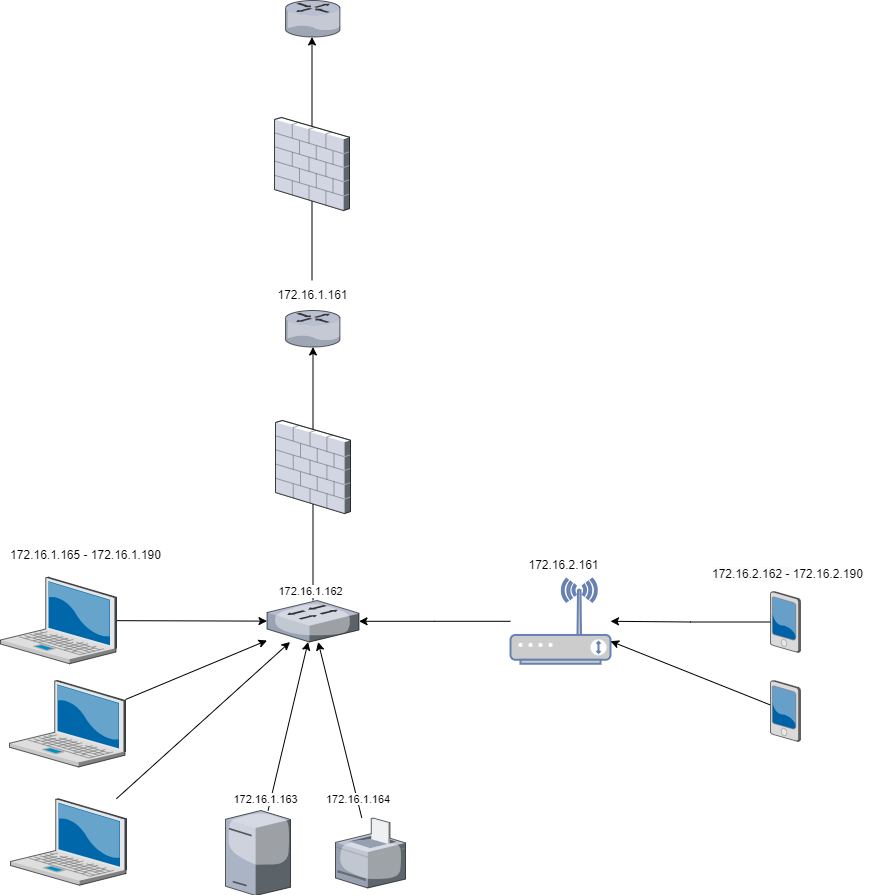

The diagram above was exported from draw.io. Its source (the exported page's mxGraphModel, read from the mxfile embedded in the PNG):
<mxGraphModel dx="1764" dy="1868" grid="1" gridSize="10" guides="1" tooltips="1" connect="1" arrows="1" fold="1" page="1" pageScale="1" pageWidth="1100" pageHeight="850" background="none" math="0" shadow="0">
  <root>
    <mxCell id="0" />
    <mxCell id="1" parent="0" />
    <mxCell id="9HIV6sIYCLs4VT5y2kRE-20" style="rounded=0;orthogonalLoop=1;jettySize=auto;html=1;" edge="1" parent="1" source="9HIV6sIYCLs4VT5y2kRE-1" target="9HIV6sIYCLs4VT5y2kRE-7">
      <mxGeometry relative="1" as="geometry" />
    </mxCell>
    <mxCell id="9HIV6sIYCLs4VT5y2kRE-1" value="" style="verticalLabelPosition=bottom;sketch=0;aspect=fixed;html=1;verticalAlign=top;strokeColor=none;align=center;outlineConnect=0;shape=mxgraph.citrix.printer;" vertex="1" parent="1">
      <mxGeometry x="365" y="607.5" width="70" height="70" as="geometry" />
    </mxCell>
    <mxCell id="9HIV6sIYCLs4VT5y2kRE-4" value="" style="verticalLabelPosition=bottom;sketch=0;aspect=fixed;html=1;verticalAlign=top;strokeColor=none;align=center;outlineConnect=0;shape=mxgraph.citrix.router;" vertex="1" parent="1">
      <mxGeometry x="315" y="100" width="55" height="36.5" as="geometry" />
    </mxCell>
    <mxCell id="9HIV6sIYCLs4VT5y2kRE-19" style="rounded=0;orthogonalLoop=1;jettySize=auto;html=1;" edge="1" parent="1" source="9HIV6sIYCLs4VT5y2kRE-6" target="9HIV6sIYCLs4VT5y2kRE-7">
      <mxGeometry relative="1" as="geometry" />
    </mxCell>
    <mxCell id="9HIV6sIYCLs4VT5y2kRE-6" value="" style="verticalLabelPosition=bottom;sketch=0;aspect=fixed;html=1;verticalAlign=top;strokeColor=none;align=center;outlineConnect=0;shape=mxgraph.citrix.laptop_2;" vertex="1" parent="1">
      <mxGeometry x="40" y="588.25" width="116" height="86.5" as="geometry" />
    </mxCell>
    <mxCell id="9HIV6sIYCLs4VT5y2kRE-21" style="edgeStyle=orthogonalEdgeStyle;rounded=0;orthogonalLoop=1;jettySize=auto;html=1;" edge="1" parent="1" source="9HIV6sIYCLs4VT5y2kRE-7" target="9HIV6sIYCLs4VT5y2kRE-4">
      <mxGeometry relative="1" as="geometry" />
    </mxCell>
    <mxCell id="9HIV6sIYCLs4VT5y2kRE-30" value="172.16.1.162" style="edgeLabel;html=1;align=center;verticalAlign=middle;resizable=0;points=[];" vertex="1" connectable="0" parent="9HIV6sIYCLs4VT5y2kRE-21">
      <mxGeometry x="-0.9185" y="3" relative="1" as="geometry">
        <mxPoint as="offset" />
      </mxGeometry>
    </mxCell>
    <mxCell id="9HIV6sIYCLs4VT5y2kRE-7" value="" style="verticalLabelPosition=bottom;sketch=0;aspect=fixed;html=1;verticalAlign=top;strokeColor=none;align=center;outlineConnect=0;shape=mxgraph.citrix.switch;" vertex="1" parent="1">
      <mxGeometry x="296.5" y="390" width="92" height="41.5" as="geometry" />
    </mxCell>
    <mxCell id="9HIV6sIYCLs4VT5y2kRE-18" style="rounded=0;orthogonalLoop=1;jettySize=auto;html=1;" edge="1" parent="1" source="9HIV6sIYCLs4VT5y2kRE-9" target="9HIV6sIYCLs4VT5y2kRE-7">
      <mxGeometry relative="1" as="geometry" />
    </mxCell>
    <mxCell id="9HIV6sIYCLs4VT5y2kRE-9" value="" style="verticalLabelPosition=bottom;sketch=0;aspect=fixed;html=1;verticalAlign=top;strokeColor=none;align=center;outlineConnect=0;shape=mxgraph.citrix.laptop_2;" vertex="1" parent="1">
      <mxGeometry x="39" y="470" width="116" height="86.5" as="geometry" />
    </mxCell>
    <mxCell id="9HIV6sIYCLs4VT5y2kRE-17" style="rounded=0;orthogonalLoop=1;jettySize=auto;html=1;" edge="1" parent="1" source="9HIV6sIYCLs4VT5y2kRE-10" target="9HIV6sIYCLs4VT5y2kRE-7">
      <mxGeometry relative="1" as="geometry" />
    </mxCell>
    <mxCell id="9HIV6sIYCLs4VT5y2kRE-10" value="" style="verticalLabelPosition=bottom;sketch=0;aspect=fixed;html=1;verticalAlign=top;strokeColor=none;align=center;outlineConnect=0;shape=mxgraph.citrix.laptop_2;" vertex="1" parent="1">
      <mxGeometry x="30" y="366.75" width="116" height="86.5" as="geometry" />
    </mxCell>
    <mxCell id="9HIV6sIYCLs4VT5y2kRE-16" style="rounded=0;orthogonalLoop=1;jettySize=auto;html=1;" edge="1" parent="1" source="9HIV6sIYCLs4VT5y2kRE-11" target="9HIV6sIYCLs4VT5y2kRE-7">
      <mxGeometry relative="1" as="geometry" />
    </mxCell>
    <mxCell id="9HIV6sIYCLs4VT5y2kRE-32" value="172.16.1.163" style="edgeLabel;html=1;align=center;verticalAlign=middle;resizable=0;points=[];" vertex="1" connectable="0" parent="9HIV6sIYCLs4VT5y2kRE-16">
      <mxGeometry x="-0.7706" y="4" relative="1" as="geometry">
        <mxPoint x="-4" y="9" as="offset" />
      </mxGeometry>
    </mxCell>
    <mxCell id="9HIV6sIYCLs4VT5y2kRE-11" value="" style="verticalLabelPosition=bottom;sketch=0;aspect=fixed;html=1;verticalAlign=top;strokeColor=none;align=center;outlineConnect=0;shape=mxgraph.citrix.license_server;" vertex="1" parent="1">
      <mxGeometry x="255" y="600" width="65" height="85" as="geometry" />
    </mxCell>
    <mxCell id="9HIV6sIYCLs4VT5y2kRE-25" value="" style="verticalLabelPosition=bottom;sketch=0;aspect=fixed;html=1;verticalAlign=top;strokeColor=none;align=center;outlineConnect=0;shape=mxgraph.citrix.firewall;" vertex="1" parent="1">
      <mxGeometry x="305" y="210" width="75" height="93" as="geometry" />
    </mxCell>
    <mxCell id="9HIV6sIYCLs4VT5y2kRE-26" value="" style="verticalLabelPosition=bottom;sketch=0;aspect=fixed;html=1;verticalAlign=top;strokeColor=none;align=center;outlineConnect=0;shape=mxgraph.citrix.router;" vertex="1" parent="1">
      <mxGeometry x="315" y="-210" width="55" height="36.5" as="geometry" />
    </mxCell>
    <mxCell id="9HIV6sIYCLs4VT5y2kRE-33" value="&lt;span style=&quot;color: rgb(0, 0, 0); font-family: Helvetica; font-size: 11px; font-style: normal; font-variant-ligatures: normal; font-variant-caps: normal; font-weight: 400; letter-spacing: normal; orphans: 2; text-align: center; text-indent: 0px; text-transform: none; widows: 2; word-spacing: 0px; -webkit-text-stroke-width: 0px; background-color: rgb(255, 255, 255); text-decoration-thickness: initial; text-decoration-style: initial; text-decoration-color: initial; float: none; display: inline !important;&quot;&gt;172.16.1.164&lt;br&gt;&lt;br&gt;&lt;/span&gt;" style="text;whiteSpace=wrap;html=1;" vertex="1" parent="1">
      <mxGeometry x="354" y="575" width="70" height="20" as="geometry" />
    </mxCell>
    <mxCell id="9HIV6sIYCLs4VT5y2kRE-35" value="172.16.1.165 -&amp;nbsp;172.16.1.190" style="text;html=1;align=center;verticalAlign=middle;resizable=0;points=[];autosize=1;strokeColor=none;fillColor=none;" vertex="1" parent="1">
      <mxGeometry x="30" y="330" width="170" height="30" as="geometry" />
    </mxCell>
    <mxCell id="9HIV6sIYCLs4VT5y2kRE-37" style="edgeStyle=orthogonalEdgeStyle;rounded=0;orthogonalLoop=1;jettySize=auto;html=1;" edge="1" parent="1" source="9HIV6sIYCLs4VT5y2kRE-36" target="9HIV6sIYCLs4VT5y2kRE-26">
      <mxGeometry relative="1" as="geometry">
        <Array as="points">
          <mxPoint x="342" y="-182" />
        </Array>
      </mxGeometry>
    </mxCell>
    <mxCell id="9HIV6sIYCLs4VT5y2kRE-36" value="172.16.1.161" style="text;html=1;align=center;verticalAlign=middle;resizable=0;points=[];autosize=1;strokeColor=none;fillColor=none;" vertex="1" parent="1">
      <mxGeometry x="296.5" y="70" width="90" height="30" as="geometry" />
    </mxCell>
    <mxCell id="9HIV6sIYCLs4VT5y2kRE-28" value="" style="verticalLabelPosition=bottom;sketch=0;aspect=fixed;html=1;verticalAlign=top;strokeColor=none;align=center;outlineConnect=0;shape=mxgraph.citrix.firewall;" vertex="1" parent="1">
      <mxGeometry x="304" y="-93" width="75" height="93" as="geometry" />
    </mxCell>
    <mxCell id="9HIV6sIYCLs4VT5y2kRE-71" style="edgeStyle=orthogonalEdgeStyle;rounded=0;orthogonalLoop=1;jettySize=auto;html=1;" edge="1" parent="1" source="9HIV6sIYCLs4VT5y2kRE-70" target="9HIV6sIYCLs4VT5y2kRE-7">
      <mxGeometry relative="1" as="geometry" />
    </mxCell>
    <mxCell id="9HIV6sIYCLs4VT5y2kRE-70" value="" style="fontColor=#0066CC;verticalAlign=top;verticalLabelPosition=bottom;labelPosition=center;align=center;html=1;outlineConnect=0;fillColor=#CCCCCC;strokeColor=#6881B3;gradientColor=none;gradientDirection=north;strokeWidth=2;shape=mxgraph.networks.wireless_modem;" vertex="1" parent="1">
      <mxGeometry x="540" y="368.25" width="100" height="85" as="geometry" />
    </mxCell>
    <mxCell id="9HIV6sIYCLs4VT5y2kRE-72" value="172.16.2.161" style="text;html=1;align=center;verticalAlign=middle;resizable=0;points=[];autosize=1;strokeColor=none;fillColor=none;" vertex="1" parent="1">
      <mxGeometry x="548" y="340" width="90" height="30" as="geometry" />
    </mxCell>
    <mxCell id="9HIV6sIYCLs4VT5y2kRE-74" style="edgeStyle=orthogonalEdgeStyle;rounded=0;orthogonalLoop=1;jettySize=auto;html=1;" edge="1" parent="1" source="9HIV6sIYCLs4VT5y2kRE-73" target="9HIV6sIYCLs4VT5y2kRE-70">
      <mxGeometry relative="1" as="geometry" />
    </mxCell>
    <mxCell id="9HIV6sIYCLs4VT5y2kRE-73" value="" style="verticalLabelPosition=bottom;sketch=0;aspect=fixed;html=1;verticalAlign=top;strokeColor=none;align=center;outlineConnect=0;shape=mxgraph.citrix.pda;" vertex="1" parent="1">
      <mxGeometry x="800" y="381" width="30" height="61" as="geometry" />
    </mxCell>
    <mxCell id="9HIV6sIYCLs4VT5y2kRE-75" value="&lt;span style=&quot;color: rgb(0, 0, 0); font-family: Helvetica; font-size: 12px; font-style: normal; font-variant-ligatures: normal; font-variant-caps: normal; font-weight: 400; letter-spacing: normal; orphans: 2; text-align: center; text-indent: 0px; text-transform: none; widows: 2; word-spacing: 0px; -webkit-text-stroke-width: 0px; background-color: rgb(251, 251, 251); text-decoration-thickness: initial; text-decoration-style: initial; text-decoration-color: initial; float: none; display: inline !important;&quot;&gt;172.16.2.162 -&amp;nbsp;&lt;/span&gt;172.16.2.190&lt;br&gt;" style="text;whiteSpace=wrap;html=1;" vertex="1" parent="1">
      <mxGeometry x="740" y="350" width="170" height="40" as="geometry" />
    </mxCell>
    <mxCell id="9HIV6sIYCLs4VT5y2kRE-77" style="rounded=0;orthogonalLoop=1;jettySize=auto;html=1;" edge="1" parent="1" source="9HIV6sIYCLs4VT5y2kRE-76" target="9HIV6sIYCLs4VT5y2kRE-70">
      <mxGeometry relative="1" as="geometry" />
    </mxCell>
    <mxCell id="9HIV6sIYCLs4VT5y2kRE-76" value="" style="verticalLabelPosition=bottom;sketch=0;aspect=fixed;html=1;verticalAlign=top;strokeColor=none;align=center;outlineConnect=0;shape=mxgraph.citrix.pda;" vertex="1" parent="1">
      <mxGeometry x="800" y="470" width="30" height="61" as="geometry" />
    </mxCell>
  </root>
</mxGraphModel>